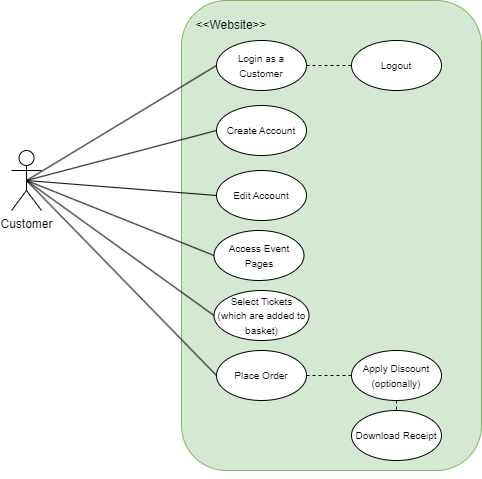

The diagram above was exported from draw.io. Its source (the exported page's mxGraphModel, read from the mxfile embedded in the PNG):
<mxGraphModel dx="1521" dy="838" grid="1" gridSize="10" guides="1" tooltips="1" connect="1" arrows="1" fold="1" page="1" pageScale="1" pageWidth="850" pageHeight="1100" math="0" shadow="0">
  <root>
    <mxCell id="0" />
    <mxCell id="1" parent="0" />
    <mxCell id="NOS_KkqrvJjTrkYH_-k0-1" value="Customer" style="shape=umlActor;verticalLabelPosition=bottom;verticalAlign=top;html=1;" parent="1" vertex="1">
      <mxGeometry x="130" y="440" width="30" height="60" as="geometry" />
    </mxCell>
    <mxCell id="NOS_KkqrvJjTrkYH_-k0-2" value="" style="rounded=1;whiteSpace=wrap;html=1;fillColor=#d5e8d4;strokeColor=#82b366;" parent="1" vertex="1">
      <mxGeometry x="300" y="290" width="300" height="470" as="geometry" />
    </mxCell>
    <mxCell id="NOS_KkqrvJjTrkYH_-k0-3" value="&lt;font style=&quot;font-size: 10px;&quot;&gt;Login as a Customer&lt;/font&gt;" style="ellipse;whiteSpace=wrap;html=1;" parent="1" vertex="1">
      <mxGeometry x="335" y="330" width="90" height="50" as="geometry" />
    </mxCell>
    <mxCell id="NOS_KkqrvJjTrkYH_-k0-5" value="" style="endArrow=none;html=1;rounded=0;exitX=0.5;exitY=0.5;exitDx=0;exitDy=0;exitPerimeter=0;entryX=0;entryY=0.5;entryDx=0;entryDy=0;" parent="1" source="NOS_KkqrvJjTrkYH_-k0-1" target="NOS_KkqrvJjTrkYH_-k0-3" edge="1">
      <mxGeometry width="50" height="50" relative="1" as="geometry">
        <mxPoint x="320" y="510" as="sourcePoint" />
        <mxPoint x="370" y="460" as="targetPoint" />
      </mxGeometry>
    </mxCell>
    <mxCell id="NOS_KkqrvJjTrkYH_-k0-12" value="&amp;lt;&amp;lt;Website&amp;gt;&amp;gt;" style="text;html=1;strokeColor=none;fillColor=none;align=center;verticalAlign=middle;whiteSpace=wrap;rounded=0;" parent="1" vertex="1">
      <mxGeometry x="320" y="300" width="60" height="30" as="geometry" />
    </mxCell>
    <mxCell id="NOS_KkqrvJjTrkYH_-k0-15" value="&lt;font style=&quot;font-size: 10px;&quot;&gt;Access Event Pages&lt;/font&gt;" style="ellipse;whiteSpace=wrap;html=1;" parent="1" vertex="1">
      <mxGeometry x="332.5" y="520" width="90" height="50" as="geometry" />
    </mxCell>
    <mxCell id="NOS_KkqrvJjTrkYH_-k0-16" value="&lt;font style=&quot;font-size: 10px;&quot;&gt;Select Tickets (which are added to basket)&lt;/font&gt;" style="ellipse;whiteSpace=wrap;html=1;" parent="1" vertex="1">
      <mxGeometry x="332.5" y="580" width="95" height="50" as="geometry" />
    </mxCell>
    <mxCell id="NOS_KkqrvJjTrkYH_-k0-17" value="&lt;font style=&quot;font-size: 10px;&quot;&gt;Logout&lt;/font&gt;" style="ellipse;whiteSpace=wrap;html=1;" parent="1" vertex="1">
      <mxGeometry x="470" y="330" width="90" height="50" as="geometry" />
    </mxCell>
    <mxCell id="NOS_KkqrvJjTrkYH_-k0-18" value="&lt;font style=&quot;font-size: 10px;&quot;&gt;Download Receipt&lt;/font&gt;" style="ellipse;whiteSpace=wrap;html=1;" parent="1" vertex="1">
      <mxGeometry x="470" y="700" width="90" height="50" as="geometry" />
    </mxCell>
    <mxCell id="NOS_KkqrvJjTrkYH_-k0-19" value="&lt;font style=&quot;font-size: 10px;&quot;&gt;Place Order&lt;/font&gt;" style="ellipse;whiteSpace=wrap;html=1;" parent="1" vertex="1">
      <mxGeometry x="335" y="640" width="90" height="50" as="geometry" />
    </mxCell>
    <mxCell id="NOS_KkqrvJjTrkYH_-k0-23" value="" style="endArrow=none;html=1;rounded=0;exitX=0.5;exitY=0.5;exitDx=0;exitDy=0;exitPerimeter=0;entryX=0;entryY=0.5;entryDx=0;entryDy=0;" parent="1" source="NOS_KkqrvJjTrkYH_-k0-1" target="NOS_KkqrvJjTrkYH_-k0-15" edge="1">
      <mxGeometry width="50" height="50" relative="1" as="geometry">
        <mxPoint x="155" y="480" as="sourcePoint" />
        <mxPoint x="334" y="425" as="targetPoint" />
      </mxGeometry>
    </mxCell>
    <mxCell id="NOS_KkqrvJjTrkYH_-k0-24" value="" style="endArrow=none;html=1;rounded=0;exitX=0.5;exitY=0.5;exitDx=0;exitDy=0;exitPerimeter=0;entryX=0;entryY=0.5;entryDx=0;entryDy=0;" parent="1" source="NOS_KkqrvJjTrkYH_-k0-1" target="NOS_KkqrvJjTrkYH_-k0-16" edge="1">
      <mxGeometry width="50" height="50" relative="1" as="geometry">
        <mxPoint x="320" y="510" as="sourcePoint" />
        <mxPoint x="370" y="460" as="targetPoint" />
      </mxGeometry>
    </mxCell>
    <mxCell id="NOS_KkqrvJjTrkYH_-k0-25" value="" style="endArrow=none;html=1;rounded=0;exitX=0.5;exitY=0.5;exitDx=0;exitDy=0;exitPerimeter=0;entryX=0;entryY=0.5;entryDx=0;entryDy=0;" parent="1" source="NOS_KkqrvJjTrkYH_-k0-1" target="NOS_KkqrvJjTrkYH_-k0-19" edge="1">
      <mxGeometry width="50" height="50" relative="1" as="geometry">
        <mxPoint x="110" y="660" as="sourcePoint" />
        <mxPoint x="160" y="610" as="targetPoint" />
      </mxGeometry>
    </mxCell>
    <mxCell id="NOS_KkqrvJjTrkYH_-k0-26" value="" style="endArrow=none;dashed=1;html=1;rounded=0;exitX=1;exitY=0.5;exitDx=0;exitDy=0;entryX=0;entryY=0.5;entryDx=0;entryDy=0;" parent="1" source="NOS_KkqrvJjTrkYH_-k0-3" target="NOS_KkqrvJjTrkYH_-k0-17" edge="1">
      <mxGeometry width="50" height="50" relative="1" as="geometry">
        <mxPoint x="320" y="510" as="sourcePoint" />
        <mxPoint x="370" y="460" as="targetPoint" />
      </mxGeometry>
    </mxCell>
    <mxCell id="NOS_KkqrvJjTrkYH_-k0-27" value="" style="endArrow=none;dashed=1;html=1;rounded=0;exitX=1;exitY=0.5;exitDx=0;exitDy=0;entryX=0;entryY=0.5;entryDx=0;entryDy=0;" parent="1" source="NOS_KkqrvJjTrkYH_-k0-19" target="NOS_KkqrvJjTrkYH_-k0-35" edge="1">
      <mxGeometry width="50" height="50" relative="1" as="geometry">
        <mxPoint x="435" y="365" as="sourcePoint" />
        <mxPoint x="480" y="365" as="targetPoint" />
      </mxGeometry>
    </mxCell>
    <mxCell id="NOS_KkqrvJjTrkYH_-k0-29" value="&lt;font style=&quot;font-size: 10px;&quot;&gt;Create Account&lt;/font&gt;" style="ellipse;whiteSpace=wrap;html=1;" parent="1" vertex="1">
      <mxGeometry x="335" y="395" width="90" height="50" as="geometry" />
    </mxCell>
    <mxCell id="NOS_KkqrvJjTrkYH_-k0-30" value="&lt;font style=&quot;font-size: 10px;&quot;&gt;Edit Account&lt;/font&gt;" style="ellipse;whiteSpace=wrap;html=1;" parent="1" vertex="1">
      <mxGeometry x="335" y="460" width="90" height="50" as="geometry" />
    </mxCell>
    <mxCell id="NOS_KkqrvJjTrkYH_-k0-32" style="edgeStyle=orthogonalEdgeStyle;rounded=0;orthogonalLoop=1;jettySize=auto;html=1;exitX=0.5;exitY=1;exitDx=0;exitDy=0;" parent="1" source="NOS_KkqrvJjTrkYH_-k0-2" target="NOS_KkqrvJjTrkYH_-k0-2" edge="1">
      <mxGeometry relative="1" as="geometry" />
    </mxCell>
    <mxCell id="NOS_KkqrvJjTrkYH_-k0-33" value="" style="endArrow=none;html=1;rounded=0;exitX=0.5;exitY=0.5;exitDx=0;exitDy=0;exitPerimeter=0;entryX=0;entryY=0.5;entryDx=0;entryDy=0;" parent="1" source="NOS_KkqrvJjTrkYH_-k0-1" target="NOS_KkqrvJjTrkYH_-k0-29" edge="1">
      <mxGeometry width="50" height="50" relative="1" as="geometry">
        <mxPoint x="155" y="480" as="sourcePoint" />
        <mxPoint x="345" y="495" as="targetPoint" />
      </mxGeometry>
    </mxCell>
    <mxCell id="NOS_KkqrvJjTrkYH_-k0-34" value="" style="endArrow=none;html=1;rounded=0;exitX=0.5;exitY=0.5;exitDx=0;exitDy=0;exitPerimeter=0;entryX=0;entryY=0.5;entryDx=0;entryDy=0;" parent="1" source="NOS_KkqrvJjTrkYH_-k0-1" target="NOS_KkqrvJjTrkYH_-k0-30" edge="1">
      <mxGeometry width="50" height="50" relative="1" as="geometry">
        <mxPoint x="155" y="480" as="sourcePoint" />
        <mxPoint x="343" y="625" as="targetPoint" />
      </mxGeometry>
    </mxCell>
    <mxCell id="NOS_KkqrvJjTrkYH_-k0-35" value="&lt;font style=&quot;font-size: 10px;&quot;&gt;Apply Discount (optionally)&lt;/font&gt;" style="ellipse;whiteSpace=wrap;html=1;" parent="1" vertex="1">
      <mxGeometry x="470" y="640" width="90" height="50" as="geometry" />
    </mxCell>
    <mxCell id="NOS_KkqrvJjTrkYH_-k0-36" value="" style="endArrow=none;dashed=1;html=1;rounded=0;exitX=0.5;exitY=1;exitDx=0;exitDy=0;entryX=0.5;entryY=0;entryDx=0;entryDy=0;" parent="1" source="NOS_KkqrvJjTrkYH_-k0-35" target="NOS_KkqrvJjTrkYH_-k0-18" edge="1">
      <mxGeometry width="50" height="50" relative="1" as="geometry">
        <mxPoint x="435" y="675" as="sourcePoint" />
        <mxPoint x="480" y="675" as="targetPoint" />
      </mxGeometry>
    </mxCell>
  </root>
</mxGraphModel>